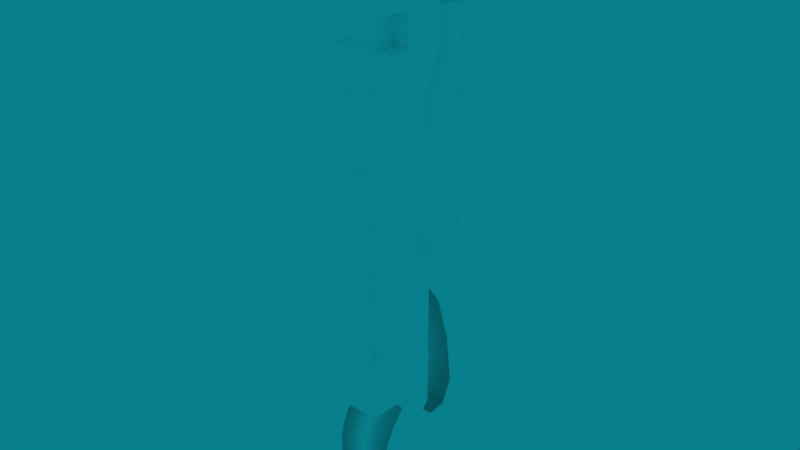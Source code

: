 # Source: shotgun.blend  (saved by Blender 2.67.0; exported with 4.5.12 LTS)
import bpy
from mathutils import Matrix  # noqa: F401  (used for matrix-valued properties, if any)

bpy.ops.wm.read_factory_settings(use_empty=True)
scene = bpy.context.scene
scene.name = 'Scene'

# ---- collections
col_collection_1 = bpy.data.collections.new('Collection 1'); scene.collection.children.link(col_collection_1)

# ---- materials (node trees are filled in below, after node groups)
mat_material = bpy.data.materials.new('Material')
mat_material.alpha_threshold = 0.0
mat_material.diffuse_color = (1.0, 1.0, 1.0, 1.0)
mat_material.roughness = 0.5
mat_material.specular_intensity = 0.0
mat_material.line_color = (0.0, 0.0, 0.0, 1.0)

# ---- material node trees

# ---- world
world_world = bpy.data.worlds.new('World'); scene.world = world_world
world_world.color = (0.02675, 0.4998, 0.5488)
world_world.use_sun_shadow = False
world_world.sun_shadow_jitter_overblur = 0.0
world_world.cycles.sampling_method = 'MANUAL'
world_world.cycles.sample_map_resolution = 256

# ---- meshes
me_003 = bpy.data.meshes.new('Куб.003')
me_003.from_pydata([(-0.1728, -0.2047, 1.034), (-0.1433, 0.1678, 0.8682), (-0.1433, -0.2557, 1.034), (-0.1433, -0.2047, 0.8682), (-0.1433, -0.2047, 1.201), (-0.1433, 0.5468, 0.8675), (-0.1433, 0.1678, 1.201), (-0.1728, 0.1678, 1.034), (-0.1728, 0.5468, 0.9979), (-0.1433, 0.5468, 1.128), (-0.1433, 0.7311, 1.056), (-0.1728, 0.7311, 0.9614), (-0.1433, 0.7311, 0.8668), (-0.1433, 0.8578, 0.8668), (-0.1433, 0.8578, 0.9614), (-0.1728, 0.8578, 0.9614), (-0.1433, 0.8578, 1.056), (0.1395, 0.8578, 0.8668), (0.1395, -0.2047, 0.8682), (0.1395, 0.5468, 0.8675), (0.1395, 0.8578, 0.9614), (0.1395, -0.2557, 1.034), (0.1684, -0.2047, 1.034), (0.1684, 0.1678, 1.034), (0.1684, 0.5468, 0.9979), (0.1684, 0.7311, 0.9614), (0.1684, 0.8578, 0.9614), (0.1395, 0.5468, 1.128), (0.1395, 0.8578, 1.056), (0.1395, 0.7311, 1.056), (0.1395, 0.1678, 0.8682), (0.1395, 0.7311, 0.8668), (0.1395, 0.1678, 1.201), (0.1395, -0.2047, 1.201), (-0.1654, -0.2047, 1.159), (-0.1728, -0.0861, 1.034), (-0.1654, -0.2047, 0.9097), (-0.1654, -0.243, 1.034), (-0.1433, -0.0861, 1.201), (-0.1433, -0.0861, 0.8682), (-0.1433, -0.243, 1.159), (-0.1433, -0.243, 0.9097), (-0.1728, 0.4233, 1.025), (-0.1433, 0.4233, 1.182), (-0.1433, 0.4233, 0.868), (-0.1654, 0.1678, 0.9097), (-0.1654, 0.1678, 1.159), (-0.1728, 0.6217, 0.9705), (-0.1433, 0.6217, 1.074), (-0.1433, 0.6217, 0.867), (-0.1654, 0.5468, 0.9001), (-0.1654, 0.5468, 1.096), (-0.1654, 0.7311, 1.032), (-0.1654, 0.7311, 0.8905), (-0.1728, 0.8261, 0.9614), (-0.1433, 0.8261, 1.056), (-0.1433, 0.8261, 0.8668), (-0.1654, 0.8578, 0.9614), (-0.1433, 0.8578, 1.032), (-0.1433, 0.8578, 0.8905), (-0.1654, 0.8578, 0.8905), (-0.1654, 0.8578, 1.032), (0.1395, 0.8578, 0.8905), (0.1395, 0.8578, 1.032), (0.1395, -0.243, 1.159), (0.1395, -0.243, 0.9097), (0.1684, -0.0861, 1.034), (0.1612, -0.2047, 1.159), (0.1612, -0.243, 1.034), (0.1612, -0.2047, 0.9097), (0.1684, 0.4233, 1.025), (0.1612, 0.1678, 0.9097), (0.1612, 0.1678, 1.159), (0.1684, 0.6217, 0.9705), (0.1612, 0.5468, 0.9001), (0.1612, 0.5468, 1.096), (0.1612, 0.7311, 1.032), (0.1612, 0.7311, 0.8905), (0.1684, 0.8261, 0.9614), (0.1612, 0.8578, 0.9614), (0.1612, 0.8578, 0.8905), (0.1612, 0.8578, 1.032), (0.1395, 0.6217, 0.867), (0.1395, 0.4233, 0.868), (0.1395, -0.0861, 0.8682), (0.1395, 0.8261, 0.8668), (0.1395, 0.4233, 1.182), (0.1395, 0.6217, 1.074), (0.1395, 0.8261, 1.056), (0.1395, -0.0861, 1.201), (-0.1597, -0.2331, 0.942), (-0.1654, -0.0861, 0.9097), (-0.1597, -0.2331, 1.127), (-0.1654, -0.0861, 1.159), (-0.1654, 0.4233, 0.9073), (-0.1654, 0.4233, 1.143), (-0.1654, 0.6217, 0.8929), (-0.1654, 0.6217, 1.048), (-0.1654, 0.8261, 0.8905), (-0.1654, 0.8261, 1.032), (-0.1597, 0.8578, 0.9089), (-0.1597, 0.8578, 1.014), (0.1612, -0.0861, 0.9097), (0.1556, -0.2331, 0.942), (0.1612, -0.0861, 1.159), (0.1556, -0.2331, 1.127), (0.1612, 0.4233, 0.9073), (0.1612, 0.4233, 1.143), (0.1612, 0.6217, 0.8929), (0.1612, 0.6217, 1.048), (0.1612, 0.8261, 0.8905), (0.1612, 0.8261, 1.032), (0.1556, 0.8578, 0.9089), (0.1556, 0.8578, 1.014)], [], [(0, 37, 92, 34), (0, 34, 93, 35), (0, 35, 91, 36), (0, 36, 90, 37), (1, 39, 91, 45), (1, 45, 94, 44), (2, 40, 92, 37), (2, 37, 90, 41), (3, 41, 90, 36), (3, 36, 91, 39), (4, 38, 93, 34), (4, 34, 92, 40), (5, 44, 94, 50), (5, 50, 96, 49), (6, 46, 93, 38), (6, 43, 95, 46), (7, 45, 91, 35), (7, 35, 93, 46), (7, 46, 95, 42), (7, 42, 94, 45), (8, 50, 94, 42), (8, 42, 95, 51), (8, 51, 97, 47), (8, 47, 96, 50), (9, 51, 95, 43), (9, 48, 97, 51), (10, 52, 97, 48), (10, 55, 99, 52), (11, 53, 96, 47), (11, 47, 97, 52), (11, 52, 99, 54), (11, 54, 98, 53), (12, 49, 96, 53), (12, 53, 98, 56), (13, 56, 98, 60), (13, 60, 100, 59), (14, 57, 101, 58), (14, 59, 100, 57), (15, 60, 98, 54), (15, 54, 99, 61), (15, 61, 101, 57), (15, 57, 100, 60), (16, 61, 99, 55), (16, 58, 101, 61), (17, 62, 112, 80), (17, 80, 110, 85), (18, 84, 102, 69), (18, 69, 103, 65), (19, 82, 108, 74), (19, 74, 106, 83), (20, 63, 113, 79), (20, 79, 112, 62), (21, 65, 103, 68), (21, 68, 105, 64), (22, 66, 104, 67), (22, 67, 105, 68), (22, 68, 103, 69), (22, 69, 102, 66), (23, 72, 104, 66), (23, 66, 102, 71), (23, 71, 106, 70), (23, 70, 107, 72), (24, 75, 107, 70), (24, 70, 106, 74), (24, 74, 108, 73), (24, 73, 109, 75), (25, 76, 109, 73), (25, 73, 108, 77), (25, 77, 110, 78), (25, 78, 111, 76), (26, 81, 111, 78), (26, 78, 110, 80), (26, 80, 112, 79), (26, 79, 113, 81), (27, 86, 107, 75), (27, 75, 109, 87), (28, 88, 111, 81), (28, 81, 113, 63), (29, 87, 109, 76), (29, 76, 111, 88), (30, 83, 106, 71), (30, 71, 102, 84), (31, 85, 110, 77), (31, 77, 108, 82), (32, 89, 104, 72), (32, 72, 107, 86), (33, 64, 105, 67), (33, 67, 104, 89), (21, 2, 41, 65), (2, 21, 64, 40), (3, 18, 65, 41), (18, 3, 39, 84), (1, 30, 84, 39), (30, 1, 44, 83), (5, 19, 83, 44), (19, 5, 49, 82), (12, 31, 82, 49), (31, 12, 56, 85), (13, 17, 85, 56), (17, 13, 59, 62), (14, 20, 62, 59), (20, 14, 58, 63)])
me_003.polygons.foreach_set('use_smooth', [True] * 102)
_uv = me_003.uv_layers.new(name='UVMap')
_uv.uv.foreach_set('vector', [0.32, 0.9147, 0.3189, 0.9261, 0.295, 0.9249, 0.2878, 0.9171, 0.32, 0.9147, 0.2878, 0.9171, 0.2872, 0.8812, 0.3193, 0.8788, 0.32, 0.9147, 0.3193, 0.8788, 0.3489, 0.8761, 0.3495, 0.9119, 0.32, 0.9147, 0.3495, 0.9119, 0.3407, 0.9211, 0.3189, 0.9261, 0.2642, 0.7036, 0.264, 0.6265, 0.2707, 0.6265, 0.271, 0.7035, 0.2642, 0.7036, 0.271, 0.7035, 0.2712, 0.7811, 0.2645, 0.7811, 0.3876, 0.5972, 0.3498, 0.5971, 0.3596, 0.5921, 0.3877, 0.5905, 0.3876, 0.5972, 0.3877, 0.5905, 0.4157, 0.5923, 0.4255, 0.5973, 0.4381, 0.5974, 0.4255, 0.5973, 0.4157, 0.5923, 0.4255, 0.5906, 0.2639, 0.5905, 0.2706, 0.5905, 0.2707, 0.6265, 0.264, 0.6265, 0.2736, 0.9175, 0.273, 0.8816, 0.2872, 0.8812, 0.2878, 0.9171, 0.2736, 0.9175, 0.2878, 0.9171, 0.295, 0.9249, 0.2841, 0.9282, 0.2646, 0.8186, 0.2645, 0.7811, 0.2712, 0.7811, 0.2713, 0.8186, 0.2646, 0.8186, 0.2713, 0.8186, 0.2714, 0.8413, 0.2647, 0.8414, 0.2716, 0.8049, 0.2858, 0.8045, 0.2872, 0.8812, 0.273, 0.8816, 0.2716, 0.8049, 0.2747, 0.7273, 0.2883, 0.727, 0.2858, 0.8045, 0.318, 0.8021, 0.3475, 0.7994, 0.3489, 0.8761, 0.3193, 0.8788, 0.318, 0.8021, 0.3193, 0.8788, 0.2872, 0.8812, 0.2858, 0.8045, 0.318, 0.8021, 0.2858, 0.8045, 0.2883, 0.727, 0.3188, 0.7247, 0.318, 0.8021, 0.3188, 0.7247, 0.3467, 0.7221, 0.3475, 0.7994, 0.3249, 0.6868, 0.3478, 0.6846, 0.3467, 0.7221, 0.3188, 0.7247, 0.3249, 0.6868, 0.3188, 0.7247, 0.2883, 0.727, 0.2994, 0.6887, 0.3249, 0.6868, 0.2994, 0.6887, 0.3108, 0.6651, 0.3313, 0.6636, 0.3249, 0.6868, 0.3313, 0.6636, 0.3492, 0.6619, 0.3478, 0.6846, 0.2875, 0.6889, 0.2994, 0.6887, 0.2883, 0.727, 0.2747, 0.7273, 0.2875, 0.6889, 0.3005, 0.6652, 0.3108, 0.6651, 0.2994, 0.6887, 0.3043, 0.6317, 0.3141, 0.6317, 0.3108, 0.6651, 0.3005, 0.6652, 0.3043, 0.6317, 0.3038, 0.603, 0.3136, 0.603, 0.3141, 0.6317, 0.333, 0.6304, 0.3492, 0.6288, 0.3492, 0.6619, 0.3313, 0.6636, 0.333, 0.6304, 0.3313, 0.6636, 0.3108, 0.6651, 0.3141, 0.6317, 0.333, 0.6304, 0.3141, 0.6317, 0.3136, 0.603, 0.3324, 0.6016, 0.333, 0.6304, 0.3324, 0.6016, 0.3487, 0.6, 0.3492, 0.6288, 0.2648, 0.8746, 0.2647, 0.8414, 0.2714, 0.8413, 0.2715, 0.8745, 0.2648, 0.8746, 0.2715, 0.8745, 0.2716, 0.9034, 0.2649, 0.9034, 0.2649, 0.913, 0.2649, 0.9034, 0.2716, 0.9034, 0.2716, 0.913, 0.407, 0.7843, 0.3998, 0.791, 0.3942, 0.7892, 0.3998, 0.7843, 0.3783, 0.7842, 0.3782, 0.7909, 0.3623, 0.7891, 0.3567, 0.7841, 0.3783, 0.7842, 0.3998, 0.7843, 0.3942, 0.7892, 0.3782, 0.7909, 0.3323, 0.5921, 0.3485, 0.5905, 0.3487, 0.6, 0.3324, 0.6016, 0.3323, 0.5921, 0.3324, 0.6016, 0.3136, 0.603, 0.3134, 0.5934, 0.3782, 0.7932, 0.3567, 0.7909, 0.3623, 0.7891, 0.3782, 0.7909, 0.3782, 0.7932, 0.3782, 0.7909, 0.3942, 0.7892, 0.3998, 0.791, 0.3037, 0.5934, 0.3134, 0.5934, 0.3136, 0.603, 0.3038, 0.603, 0.3495, 0.7841, 0.3567, 0.7841, 0.3623, 0.7891, 0.3567, 0.7909, 0.4072, 0.6985, 0.4001, 0.6984, 0.3945, 0.6936, 0.4001, 0.6919, 0.1791, 0.9133, 0.1725, 0.9133, 0.1725, 0.9037, 0.179, 0.9037, 0.07402, 0.9129, 0.0741, 0.8769, 0.08479, 0.877, 0.08471, 0.913, 0.07402, 0.9129, 0.08471, 0.913, 0.09462, 0.9216, 0.08624, 0.9246, 0.07431, 0.6848, 0.07421, 0.6621, 0.08029, 0.6621, 0.08237, 0.6849, 0.07431, 0.6848, 0.08237, 0.6849, 0.08441, 0.7224, 0.07438, 0.7223, 0.3785, 0.6984, 0.357, 0.6983, 0.3626, 0.6935, 0.3785, 0.6918, 0.3785, 0.6984, 0.3785, 0.6918, 0.3945, 0.6936, 0.4001, 0.6984, 0.3874, 0.683, 0.4252, 0.6832, 0.4154, 0.688, 0.3874, 0.6896, 0.3874, 0.683, 0.3874, 0.6896, 0.3593, 0.6878, 0.3495, 0.6829, 0.1209, 0.9131, 0.121, 0.8771, 0.1583, 0.8772, 0.1582, 0.9132, 0.1209, 0.9131, 0.1582, 0.9132, 0.1491, 0.9218, 0.1214, 0.9247, 0.1209, 0.9131, 0.1214, 0.9247, 0.09462, 0.9216, 0.08471, 0.913, 0.1209, 0.9131, 0.08471, 0.913, 0.08479, 0.877, 0.121, 0.8771, 0.1212, 0.8, 0.1585, 0.8001, 0.1583, 0.8772, 0.121, 0.8771, 0.1212, 0.8, 0.121, 0.8771, 0.08479, 0.877, 0.08495, 0.7999, 0.1212, 0.8, 0.08495, 0.7999, 0.08441, 0.7224, 0.1187, 0.7225, 0.1212, 0.8, 0.1187, 0.7225, 0.154, 0.7226, 0.1585, 0.8001, 0.1107, 0.685, 0.14, 0.685, 0.154, 0.7226, 0.1187, 0.7225, 0.1107, 0.685, 0.1187, 0.7225, 0.08441, 0.7224, 0.08237, 0.6849, 0.1107, 0.685, 0.08237, 0.6849, 0.08029, 0.6621, 0.1027, 0.6622, 0.1107, 0.685, 0.1027, 0.6622, 0.1261, 0.6623, 0.14, 0.685, 0.1, 0.629, 0.1215, 0.629, 0.1261, 0.6623, 0.1027, 0.6622, 0.1, 0.629, 0.1027, 0.6622, 0.08029, 0.6621, 0.07965, 0.6289, 0.1, 0.629, 0.07965, 0.6289, 0.07971, 0.6001, 0.1001, 0.6002, 0.1, 0.629, 0.1001, 0.6002, 0.1216, 0.6002, 0.1215, 0.629, 0.1001, 0.5905, 0.1216, 0.5906, 0.1216, 0.6002, 0.1001, 0.6002, 0.1001, 0.5905, 0.1001, 0.6002, 0.07971, 0.6001, 0.07973, 0.5905, 0.3785, 0.6896, 0.4001, 0.6919, 0.3945, 0.6936, 0.3785, 0.6918, 0.3785, 0.6896, 0.3785, 0.6918, 0.3626, 0.6935, 0.357, 0.6917, 0.1512, 0.685, 0.1671, 0.7226, 0.154, 0.7226, 0.14, 0.685, 0.1512, 0.685, 0.14, 0.685, 0.1261, 0.6623, 0.1353, 0.6623, 0.1301, 0.5906, 0.1301, 0.6002, 0.1216, 0.6002, 0.1216, 0.5906, 0.3498, 0.6983, 0.357, 0.6917, 0.3626, 0.6935, 0.357, 0.6983, 0.13, 0.6291, 0.1353, 0.6623, 0.1261, 0.6623, 0.1215, 0.629, 0.13, 0.6291, 0.1215, 0.629, 0.1216, 0.6002, 0.1301, 0.6002, 0.07427, 0.7999, 0.07438, 0.7223, 0.08441, 0.7224, 0.08495, 0.7999, 0.07427, 0.7999, 0.08495, 0.7999, 0.08479, 0.877, 0.0741, 0.8769, 0.1789, 0.8748, 0.179, 0.9037, 0.1725, 0.9037, 0.1724, 0.8748, 0.1789, 0.8748, 0.1724, 0.8748, 0.1723, 0.8416, 0.1788, 0.8416, 0.1723, 0.8002, 0.1721, 0.8772, 0.1583, 0.8772, 0.1585, 0.8001, 0.1723, 0.8002, 0.1585, 0.8001, 0.154, 0.7226, 0.1671, 0.7226, 0.172, 0.9132, 0.1597, 0.9248, 0.1491, 0.9218, 0.1582, 0.9132, 0.172, 0.9132, 0.1582, 0.9132, 0.1583, 0.8772, 0.1721, 0.8772, 0.3874, 0.683, 0.3876, 0.5972, 0.4255, 0.5973, 0.4252, 0.6832, 0.3876, 0.5972, 0.3874, 0.683, 0.3495, 0.6829, 0.3498, 0.5971, 0.4381, 0.5974, 0.4378, 0.6832, 0.4252, 0.6832, 0.4255, 0.5973, 0.1781, 0.5908, 0.2639, 0.5905, 0.264, 0.6265, 0.1782, 0.6268, 0.2642, 0.7036, 0.1784, 0.7038, 0.1782, 0.6268, 0.264, 0.6265, 0.1784, 0.7038, 0.2642, 0.7036, 0.2645, 0.7811, 0.1786, 0.7814, 0.2646, 0.8186, 0.1788, 0.8189, 0.1786, 0.7814, 0.2645, 0.7811, 0.1788, 0.8189, 0.2646, 0.8186, 0.2647, 0.8414, 0.1788, 0.8416, 0.2648, 0.8746, 0.1789, 0.8748, 0.1788, 0.8416, 0.2647, 0.8414, 0.1789, 0.8748, 0.2648, 0.8746, 0.2649, 0.9034, 0.179, 0.9037, 0.2649, 0.913, 0.1791, 0.9133, 0.179, 0.9037, 0.2649, 0.9034, 0.4072, 0.6985, 0.407, 0.7843, 0.3998, 0.7843, 0.4001, 0.6984, 0.3783, 0.7842, 0.3785, 0.6984, 0.4001, 0.6984, 0.3998, 0.7843, 0.3785, 0.6984, 0.3783, 0.7842, 0.3567, 0.7841, 0.357, 0.6983])
me_003.materials.append(mat_material)
me_003.use_remesh_preserve_volume = False
me_003.use_remesh_preserve_attributes = False
me_003.use_mirror_vertex_groups = False
me_003.update()
me_002 = bpy.data.meshes.new('Куб.002')
me_002.from_pydata([(0.6853, -0.6873, 0.392), (0.6853, -0.828, 0.5396), (0.6853, -1.183, -0.5531), (0.6853, -0.7649, 0.4136), (0.6853, -1.111, 0.8935), (0.6853, -1.536, 0.3103), (0.6853, -1.411, -0.4121), (0.6853, -1.411, 0.8909), (0.6853, -1.667, -0.2063), (0.6853, -1.667, 0.8909), (0.6853, -2.035, 0.6338), (0.6853, -0.5448, -0.336), (0.6853, -0.9382, -0.5888), (0.6853, -0.9173, -0.117), (0.6853, -0.03419, -0.3684), (0.6853, -0.08075, -0.1759), (0.6853, 1.214, 0.04748), (0.6853, 0.9655, -0.1005), (0.6853, 0.8613, 0.02862), (0.6853, 0.9823, 0.2832), (0.6853, 1.221, 0.2012), (0.6853, 0.7073, 0.1472), (0.6853, -1.925, 0.8909), (0.6853, -1.903, 0.1442), (0.6853, -0.7455, 0.744), (0.6853, -0.5806, 0.4189), (0.6853, -0.5333, 0.5401), (0.6853, -0.9356, 0.1014), (0.6853, -1.072, -0.5887), (0.6853, -0.9341, 0.8575), (0.6853, -1.289, -0.4912), (0.6853, -0.5952, 0.6169), (0.6853, -1.271, 0.8916), (0.6853, -1.54, -0.3168), (0.6853, -1.54, 0.8909), (0.6853, -1.789, -0.05962), (0.6853, -1.794, 0.8909), (0.6853, -1.991, 0.3829), (0.6853, -2.018, 0.8266), (0.6853, -0.6641, -0.2476), (0.6853, -0.6394, -0.5248), (0.6853, 0.4917, -0.007132), (0.6853, 0.595, -0.2001), (0.6853, 1.219, 0.1274), (0.6853, 1.148, -0.03096), (0.6853, 0.7947, 0.2547), (0.6853, 1.161, 0.2572), (0.6853, -0.7237, 0.3235), (-0.6919, -1.536, 0.3103), (-0.6919, -0.6873, 0.392), (-0.6919, -0.5448, -0.336), (-0.6919, -0.828, 0.5396), (-0.6919, -1.183, -0.5531), (-0.6919, -0.7649, 0.4136), (-0.6919, -1.111, 0.8935), (-0.6919, -1.411, -0.4121), (-0.6919, -1.411, 0.8909), (-0.6919, -1.667, -0.2063), (-0.6919, -1.667, 0.8909), (-0.6919, -2.035, 0.6338), (-0.6919, -0.9382, -0.5888), (-0.6919, -0.9173, -0.117), (-0.6919, 0.8613, 0.02862), (-0.6919, -0.03419, -0.3684), (-0.6919, -0.08075, -0.1759), (-0.6919, 1.214, 0.04748), (-0.6919, 0.9655, -0.1005), (-0.6919, 0.9823, 0.2832), (-0.6919, 1.221, 0.2012), (-0.6919, 0.7073, 0.1472), (-0.6919, -1.925, 0.8909), (-0.6919, -1.903, 0.1442), (-0.6919, -0.7455, 0.744), (-0.6919, -0.5806, 0.4189), (-0.6919, -0.5333, 0.5401), (-0.6919, -0.9356, 0.1014), (-0.6919, -1.072, -0.5887), (-0.6919, -0.9341, 0.8575), (-0.6919, -1.289, -0.4912), (-0.6919, -0.5952, 0.6169), (-0.6919, -1.271, 0.8916), (-0.6919, -1.54, -0.3168), (-0.6919, -1.54, 0.8909), (-0.6919, -1.789, -0.05962), (-0.6919, -1.794, 0.8909), (-0.6919, -1.991, 0.3829), (-0.6919, -2.018, 0.8266), (-0.6919, -0.6641, -0.2476), (-0.6919, -0.6394, -0.5248), (-0.6919, 0.4917, -0.007132), (-0.6919, 0.595, -0.2001), (-0.6919, 1.219, 0.1274), (-0.6919, 1.148, -0.03096), (-0.6919, 0.7947, 0.2547), (-0.6919, 1.161, 0.2572), (-0.6919, -0.7237, 0.3235)], [], [(0, 26, 31, 3), (0, 47, 25), (47, 0, 3, 27), (5, 36, 22), (5, 23, 35), (5, 35, 8), (5, 9, 36), (48, 56, 80), (48, 78, 55), (48, 52, 78), (48, 80, 54), (5, 2, 28, 27), (5, 27, 29, 4), (5, 10, 37, 23), (5, 22, 38, 10), (11, 18, 41, 15), (11, 14, 42, 18), (1, 3, 31, 24), (1, 27, 3), (1, 24, 29, 27), (0, 25, 26), (5, 34, 9), (27, 28, 13), (49, 53, 79, 74), (49, 73, 95), (95, 75, 53, 49), (5, 8, 33), (5, 33, 6), (5, 7, 34), (5, 32, 7), (50, 62, 90, 63), (50, 64, 89, 62), (50, 60, 76, 61), (50, 63, 88), (50, 87, 64), (50, 61, 87), (50, 88, 60), (11, 13, 28, 12), (11, 40, 14), (11, 15, 39), (51, 72, 79, 53), (51, 53, 75), (51, 75, 77, 72), (48, 54, 77, 75), (48, 75, 76, 52), (49, 74, 73), (5, 6, 30), (75, 61, 76), (17, 66, 92, 44), (43, 91, 68, 20), (21, 69, 89, 41), (37, 85, 71, 23), (31, 79, 72, 24), (30, 78, 52, 2), (29, 77, 54, 4), (6, 55, 78, 30), (32, 80, 56, 7), (8, 57, 81, 33), (34, 82, 58, 9), (28, 76, 60, 12), (40, 88, 63, 14), (44, 92, 65, 16), (42, 90, 66, 17), (19, 67, 93, 45), (20, 68, 94, 46), (22, 70, 86, 38), (23, 71, 83, 35), (47, 95, 73, 25), (26, 74, 79, 31), (25, 73, 74, 26), (33, 81, 55, 6), (35, 83, 57, 8), (38, 86, 59, 10), (39, 87, 61, 13), (41, 89, 64, 15), (16, 65, 91, 43), (46, 94, 67, 19), (45, 93, 69, 21), (36, 84, 70, 22), (24, 72, 77, 29), (27, 75, 95, 47), (2, 52, 76, 28), (4, 54, 80, 32), (7, 56, 82, 34), (9, 58, 84, 36), (10, 59, 85, 37), (12, 60, 88, 40), (13, 61, 75, 27), (14, 63, 90, 42), (15, 64, 87, 39), (11, 39, 13), (11, 12, 40), (5, 30, 2), (5, 4, 32), (18, 21, 41), (18, 43, 20), (18, 20, 46, 19), (18, 19, 45, 21), (18, 42, 17), (18, 17, 44, 16), (18, 16, 43), (62, 89, 69), (62, 68, 91), (62, 67, 94, 68), (62, 69, 93, 67), (62, 66, 90), (62, 65, 92, 66), (62, 91, 65), (48, 82, 56), (48, 55, 81), (48, 81, 57), (48, 58, 82), (48, 84, 58), (48, 57, 83), (48, 83, 71), (48, 70, 84), (48, 59, 86, 70), (48, 71, 85, 59)])
me_002.polygons.foreach_set('use_smooth', [0, 0, 0, 0, 0, 0, 0, 0, 0, 0, 0, 0, 0, 0, 0, 0, 0, 0, 0, 0, 0, 0, 1, 0, 0, 0, 0, 0, 0, 0, 0, 0, 0, 0, 0, 0, 0, 0, 0, 0, 0, 0, 0, 0, 0, 0, 0, 1, 1, 1, 1, 1, 1, 1, 1, 1, 1, 1, 1, 1, 1, 1, 1, 1, 1, 1, 1, 1, 1, 1, 1, 1, 1, 1, 1, 1, 1, 1, 1, 1, 1, 1, 1, 1, 1, 1, 1, 1, 1, 1, 0, 0, 0, 0, 0, 0, 0, 0, 0, 0, 0, 0, 0, 0, 0, 0, 0, 0, 0, 0, 0, 0, 0, 0, 0, 0, 0, 0])
_uv = me_002.uv_layers.new(name='UVMap')
_uv.uv.foreach_set('vector', [0.1453, 0.7129, 0.1603, 0.7042, 0.1649, 0.7108, 0.1452, 0.7195, 0.1453, 0.7129, 0.1391, 0.7143, 0.1498, 0.7052, 0.1391, 0.7143, 0.1453, 0.7129, 0.1452, 0.7195, 0.117, 0.7259, 0.1199, 0.7775, 0.1595, 0.8107, 0.1566, 0.8209, 0.1199, 0.7775, 0.09864, 0.8025, 0.08525, 0.789, 0.1199, 0.7775, 0.08525, 0.789, 0.07651, 0.7761, 0.1199, 0.7775, 0.1623, 0.8008, 0.1595, 0.8107, 0.2325, 0.7775, 0.1843, 0.7808, 0.1811, 0.7698, 0.2325, 0.7775, 0.2897, 0.7402, 0.2862, 0.7516, 0.2325, 0.7775, 0.2921, 0.7305, 0.2897, 0.7402, 0.2325, 0.7775, 0.1811, 0.7698, 0.1773, 0.7573, 0.1199, 0.7775, 0.06023, 0.7305, 0.05993, 0.7211, 0.117, 0.7259, 0.1199, 0.7775, 0.117, 0.7259, 0.1762, 0.7427, 0.175, 0.7573, 0.1199, 0.7775, 0.134, 0.8238, 0.1153, 0.8147, 0.09864, 0.8025, 0.1199, 0.7775, 0.1566, 0.8209, 0.1494, 0.8268, 0.134, 0.8238, 0.09152, 0.6855, 0.1516, 0.5836, 0.1405, 0.6118, 0.1145, 0.6528, 0.09152, 0.6855, 0.1004, 0.6448, 0.1277, 0.5993, 0.1516, 0.5836, 0.1537, 0.7273, 0.1452, 0.7195, 0.1649, 0.7108, 0.1715, 0.7254, 0.1537, 0.7273, 0.117, 0.7259, 0.1452, 0.7195, 0.1537, 0.7273, 0.1715, 0.7254, 0.1762, 0.7427, 0.117, 0.7259, 0.1453, 0.7129, 0.1498, 0.7052, 0.1603, 0.7042, 0.1199, 0.7775, 0.1652, 0.7908, 0.1623, 0.8008, 0.117, 0.7259, 0.05993, 0.7211, 0.1003, 0.7195, 0.2071, 0.7129, 0.2071, 0.7195, 0.1874, 0.7108, 0.192, 0.7042, 0.2071, 0.7129, 0.2026, 0.7052, 0.2133, 0.7143, 0.2133, 0.7143, 0.2354, 0.7259, 0.2071, 0.7195, 0.2071, 0.7129, 0.1199, 0.7775, 0.07651, 0.7761, 0.0707, 0.7638, 0.1199, 0.7775, 0.0707, 0.7638, 0.06613, 0.7516, 0.1199, 0.7775, 0.1681, 0.7808, 0.1652, 0.7908, 0.1199, 0.7775, 0.1713, 0.7698, 0.1681, 0.7808, 0.2608, 0.6855, 0.2008, 0.5836, 0.2246, 0.5993, 0.2519, 0.6448, 0.2608, 0.6855, 0.2379, 0.6528, 0.2119, 0.6118, 0.2008, 0.5836, 0.2608, 0.6855, 0.2894, 0.7106, 0.2924, 0.7211, 0.2521, 0.7195, 0.2608, 0.6855, 0.2519, 0.6448, 0.2777, 0.6886, 0.2608, 0.6855, 0.2566, 0.6968, 0.2379, 0.6528, 0.2608, 0.6855, 0.2521, 0.7195, 0.2566, 0.6968, 0.2608, 0.6855, 0.2777, 0.6886, 0.2894, 0.7106, 0.09152, 0.6855, 0.1003, 0.7195, 0.05993, 0.7211, 0.06293, 0.7106, 0.09152, 0.6855, 0.07463, 0.6886, 0.1004, 0.6448, 0.09152, 0.6855, 0.1145, 0.6528, 0.09577, 0.6968, 0.1987, 0.7273, 0.1808, 0.7254, 0.1874, 0.7108, 0.2071, 0.7195, 0.1987, 0.7273, 0.2071, 0.7195, 0.2354, 0.7259, 0.1987, 0.7273, 0.2354, 0.7259, 0.1762, 0.7427, 0.1808, 0.7254, 0.2325, 0.7775, 0.1773, 0.7573, 0.1762, 0.7427, 0.2354, 0.7259, 0.2325, 0.7775, 0.2354, 0.7259, 0.2924, 0.7211, 0.2921, 0.7305, 0.2071, 0.7129, 0.192, 0.7042, 0.2026, 0.7052, 0.1199, 0.7775, 0.06613, 0.7516, 0.06268, 0.7402, 0.2354, 0.7259, 0.2521, 0.7195, 0.2924, 0.7211, 0.2925, 0.7348, 0.4046, 0.7351, 0.4045, 0.751, 0.2925, 0.7506, 0.4453, 0.5565, 0.4456, 0.6686, 0.4397, 0.6686, 0.4393, 0.5565, 0.2926, 0.8002, 0.4046, 0.7998, 0.4047, 0.8186, 0.2926, 0.819, 0.06004, 0.8621, 0.1721, 0.8617, 0.1722, 0.8824, 0.0601, 0.8828, 0.18, 0.8272, 0.2921, 0.8268, 0.2921, 0.8379, 0.18, 0.8382, 0.0603, 0.9478, 0.1724, 0.9475, 0.1724, 0.9551, 0.06032, 0.9554, 0.1801, 0.8524, 0.2922, 0.8521, 0.2922, 0.8661, 0.1801, 0.8664, 0.06027, 0.9385, 0.1724, 0.9382, 0.1724, 0.9475, 0.0603, 0.9478, 0.1802, 0.8794, 0.2922, 0.8791, 0.2923, 0.8904, 0.1802, 0.8908, 0.0602, 0.916, 0.1723, 0.9156, 0.1723, 0.9275, 0.06024, 0.9278, 0.1802, 0.9012, 0.2923, 0.9008, 0.2923, 0.9111, 0.1803, 0.9114, 0.293, 0.5644, 0.4051, 0.5647, 0.4051, 0.5752, 0.293, 0.5749, 0.2929, 0.5997, 0.405, 0.6, 0.4048, 0.6509, 0.2928, 0.6506, 0.2925, 0.7506, 0.4045, 0.751, 0.4045, 0.7578, 0.2924, 0.7575, 0.2926, 0.7036, 0.4047, 0.7039, 0.4046, 0.7351, 0.2925, 0.7348, 0.2925, 0.7767, 0.4046, 0.7764, 0.4046, 0.7918, 0.2925, 0.7922, 0.2924, 0.7582, 0.4045, 0.7578, 0.4045, 0.7622, 0.2924, 0.7625, 0.1803, 0.9323, 0.2924, 0.9319, 0.2924, 0.9401, 0.1803, 0.9404, 0.0601, 0.8828, 0.1722, 0.8824, 0.1722, 0.9011, 0.06016, 0.9015, 0.4184, 0.7579, 0.4187, 0.87, 0.4054, 0.87, 0.4051, 0.7579, 0.4291, 0.5565, 0.4288, 0.6686, 0.423, 0.6686, 0.4234, 0.5565, 0.4393, 0.5565, 0.439, 0.6686, 0.4288, 0.6686, 0.4291, 0.5565, 0.06024, 0.9278, 0.1723, 0.9275, 0.1724, 0.9382, 0.06027, 0.9385, 0.06016, 0.9015, 0.1722, 0.9011, 0.1723, 0.9156, 0.0602, 0.916, 0.05993, 0.8272, 0.172, 0.8268, 0.1721, 0.8412, 0.05997, 0.8416, 0.2929, 0.9146, 0.405, 0.9143, 0.4051, 0.9336, 0.293, 0.934, 0.2926, 0.819, 0.4047, 0.8186, 0.4048, 0.8665, 0.2928, 0.8668, 0.4518, 0.5565, 0.4522, 0.6686, 0.4456, 0.6686, 0.4453, 0.5565, 0.2924, 0.7625, 0.4045, 0.7622, 0.4046, 0.7764, 0.2925, 0.7767, 0.2925, 0.7922, 0.4046, 0.7918, 0.4046, 0.7998, 0.2926, 0.8002, 0.1803, 0.9217, 0.2924, 0.9214, 0.2924, 0.9319, 0.1803, 0.9323, 0.18, 0.8382, 0.2921, 0.8379, 0.2922, 0.8521, 0.1801, 0.8524, 0.4398, 0.7578, 0.4402, 0.8699, 0.4187, 0.87, 0.4184, 0.7579, 0.293, 0.5565, 0.4051, 0.5568, 0.4051, 0.5647, 0.293, 0.5644, 0.1801, 0.8664, 0.2922, 0.8661, 0.2922, 0.8791, 0.1802, 0.8794, 0.1802, 0.8908, 0.2923, 0.8904, 0.2923, 0.9008, 0.1802, 0.9012, 0.1803, 0.9114, 0.2923, 0.9111, 0.2924, 0.9214, 0.1803, 0.9217, 0.05997, 0.8416, 0.1721, 0.8412, 0.1721, 0.8617, 0.06004, 0.8621, 0.293, 0.5749, 0.4051, 0.5752, 0.405, 0.6, 0.2929, 0.5997, 0.423, 0.5565, 0.4227, 0.6686, 0.4051, 0.6686, 0.4055, 0.5565, 0.2928, 0.6506, 0.4048, 0.6509, 0.4047, 0.7039, 0.2926, 0.7036, 0.2928, 0.8668, 0.4048, 0.8665, 0.405, 0.9143, 0.2929, 0.9146, 0.09152, 0.6855, 0.09577, 0.6968, 0.1003, 0.7195, 0.09152, 0.6855, 0.06293, 0.7106, 0.07463, 0.6886, 0.1199, 0.7775, 0.06268, 0.7402, 0.06023, 0.7305, 0.1199, 0.7775, 0.175, 0.7573, 0.1713, 0.7698, 0.1516, 0.5836, 0.1574, 0.5983, 0.1405, 0.6118, 0.1516, 0.5836, 0.1673, 0.5579, 0.1731, 0.5594, 0.1516, 0.5836, 0.1731, 0.5594, 0.1762, 0.5653, 0.1742, 0.5799, 0.1516, 0.5836, 0.1742, 0.5799, 0.1678, 0.5939, 0.1574, 0.5983, 0.1516, 0.5836, 0.1277, 0.5993, 0.1438, 0.5726, 0.1516, 0.5836, 0.1438, 0.5726, 0.1534, 0.5599, 0.161, 0.5565, 0.1516, 0.5836, 0.161, 0.5565, 0.1673, 0.5579, 0.2008, 0.5836, 0.2119, 0.6118, 0.195, 0.5983, 0.2008, 0.5836, 0.1792, 0.5594, 0.185, 0.5579, 0.2008, 0.5836, 0.1781, 0.5799, 0.1762, 0.5653, 0.1792, 0.5594, 0.2008, 0.5836, 0.195, 0.5983, 0.1846, 0.5939, 0.1781, 0.5799, 0.2008, 0.5836, 0.2085, 0.5726, 0.2246, 0.5993, 0.2008, 0.5836, 0.1914, 0.5565, 0.199, 0.5599, 0.2085, 0.5726, 0.2008, 0.5836, 0.185, 0.5579, 0.1914, 0.5565, 0.2325, 0.7775, 0.1872, 0.7908, 0.1843, 0.7808, 0.2325, 0.7775, 0.2862, 0.7516, 0.2817, 0.7638, 0.2325, 0.7775, 0.2817, 0.7638, 0.2759, 0.7761, 0.2325, 0.7775, 0.19, 0.8008, 0.1872, 0.7908, 0.2325, 0.7775, 0.1929, 0.8107, 0.19, 0.8008, 0.2325, 0.7775, 0.2759, 0.7761, 0.2671, 0.789, 0.2325, 0.7775, 0.2671, 0.789, 0.2537, 0.8025, 0.2325, 0.7775, 0.1958, 0.8209, 0.1929, 0.8107, 0.2325, 0.7775, 0.2184, 0.8238, 0.2029, 0.8268, 0.1958, 0.8209, 0.2325, 0.7775, 0.2537, 0.8025, 0.237, 0.8147, 0.2184, 0.8238])
me_002.materials.append(mat_material)
me_002.use_remesh_preserve_volume = False
me_002.use_remesh_preserve_attributes = False
me_002.use_mirror_vertex_groups = False
me_002.update()
me_001 = bpy.data.meshes.new('Куб.001')
me_001.from_pydata([(-0.2457, 0.6778, 1.321), (-0.2457, 2.678, 1.321), (-0.004306, 0.6778, 1.321), (-0.2457, 0.6778, 1.77), (-0.2457, 2.678, 1.77), (-0.004306, 0.6778, 1.77), (-0.2457, -0.1526, 0.7787), (-0.2457, 1.439, 0.7787), (-0.004306, 1.439, 0.7787), (-0.004306, -0.1526, 0.7787), (-0.2457, 0.164, 0.3624), (-0.2457, 3.231, 1.321), (-0.2457, 3.231, 1.77), (-0.1193, 3.231, 1.77), (-0.2457, 3.694, 1.321), (-0.2457, 3.694, 1.612), (-0.2457, 3.365, 1.763), (-0.1193, 3.365, 1.763), (-0.2457, 3.694, 1.763), (-0.1193, 3.694, 1.763), (-0.2457, 4.6, 1.321), (-0.2457, 4.6, 1.612), (-0.2457, 5.19, 1.321), (-0.004306, 5.19, 1.321), (-0.2457, 5.19, 1.654), (-0.1193, 5.19, 1.654), (-0.2457, 4.6, 1.818), (-0.1193, 4.6, 1.818), (-0.2457, 5.087, 1.818), (-0.1193, 5.087, 1.818), (-0.2457, 5.367, 1.096), (-0.2457, 5.367, 1.508), (-0.004306, 5.367, 1.508), (-0.2457, 5.914, 0.8467), (-0.004306, 5.914, 0.8467), (-0.2457, 5.914, 1.508), (-0.2457, 6.404, 0.8771), (-0.2457, 6.404, 1.502), (-0.004306, 6.404, 1.502), (-0.2457, 5.914, 1.678), (-0.004306, 5.914, 1.678), (-0.2457, 6.401, 1.678), (-0.2457, 7.009, 0.8771), (-0.004306, 7.009, 0.8771), (-0.2457, 7.009, 1.502), (-0.004306, 7.009, 1.502), (-0.2457, 5.919, 0.7762), (-0.004306, 5.919, 0.7762), (-0.2457, 6.404, 0.8066), (-0.004306, 6.404, 0.8066), (-0.2457, 5.945, 0.3551), (-0.004306, 5.945, 0.3551), (-0.2457, 6.404, 0.349), (-0.2457, 6.963, 0.8066), (-0.004306, 6.963, 0.8066), (-0.2457, 6.963, 0.349), (-0.2457, 7.286, 0.3467), (-0.004306, 2.678, 1.321), (-0.004306, 0.164, 0.3624), (-0.03896, 3.231, 1.77), (-0.03896, 3.365, 1.897), (-0.03896, 3.694, 1.897), (-0.004306, 4.6, 1.321), (-0.03896, 5.19, 1.654), (-0.03896, 4.6, 1.692), (-0.03896, 5.087, 1.692), (-0.004306, 5.367, 1.096), (-0.004306, 5.914, 1.508), (-0.004306, 6.401, 1.678), (-0.004306, 2.678, 1.77), (-0.004306, 3.231, 1.321), (0.03404, 3.231, 1.77), (-0.004306, 3.694, 1.612), (0.03404, 3.365, 1.897), (0.03404, 3.694, 1.897), (0.03404, 5.19, 1.654), (0.03404, 4.6, 1.692), (0.03404, 5.087, 1.692), (0.107, 3.231, 1.77), (-0.004306, 3.694, 1.321), (0.107, 3.365, 1.763), (0.107, 3.694, 1.763), (-0.004306, 4.6, 1.612), (0.107, 5.19, 1.654), (0.107, 4.6, 1.818), (0.107, 5.087, 1.818), (-0.004306, 6.404, 0.8771), (-0.004306, 6.404, 0.349), (-0.004306, 6.963, 0.349), (-0.004306, 7.286, 0.3467), (0.2311, 2.678, 1.321), (0.2311, 0.6778, 1.321), (0.2311, 2.678, 1.77), (0.2311, 0.6778, 1.77), (0.2311, 1.439, 0.7787), (0.2311, -0.1526, 0.7787), (0.2311, 0.164, 0.3624), (0.2311, 3.231, 1.321), (0.2311, 3.231, 1.77), (0.2311, 3.694, 1.321), (0.2311, 3.694, 1.612), (0.2311, 3.365, 1.763), (0.2311, 3.694, 1.763), (0.2311, 4.6, 1.321), (0.2311, 4.6, 1.612), (0.2311, 5.19, 1.321), (0.2311, 5.19, 1.654), (0.2311, 4.6, 1.818), (0.2311, 5.087, 1.818), (0.2311, 5.367, 1.096), (0.2311, 5.367, 1.508), (0.2311, 5.914, 0.8467), (0.2311, 5.914, 1.508), (0.2311, 6.404, 0.8771), (0.2311, 6.404, 1.502), (0.2311, 5.914, 1.678), (0.2311, 6.401, 1.678), (0.2311, 7.009, 0.8771), (0.2311, 7.009, 1.502), (0.2311, 5.919, 0.7762), (0.2311, 6.404, 0.8066), (0.2311, 5.945, 0.3551), (0.2311, 6.404, 0.349), (0.2311, 6.963, 0.8066), (0.2311, 6.963, 0.349), (0.2311, 7.286, 0.3467), (-0.2198, 7.009, 0.9108), (-0.2198, 7.009, 1.468), (-0.004306, 7.009, 0.9108), (-0.004306, 7.009, 1.468), (0.2056, 7.009, 0.9108), (0.2056, 7.009, 1.468), (-0.2198, 6.492, 0.9108), (-0.2198, 6.492, 1.468), (-0.004306, 6.492, 1.468), (-0.004306, 6.492, 0.9108), (0.2056, 6.492, 0.9108), (0.2056, 6.492, 1.468), (-0.2219, 6.979, 0.7838), (-0.2219, 7.27, 0.3695), (-0.004306, 6.979, 0.7838), (-0.004306, 7.27, 0.3695), (0.2077, 6.979, 0.7838), (0.2077, 7.27, 0.3695), (-0.2219, 6.49, 0.7838), (-0.2219, 6.49, 0.3695), (-0.004306, 6.49, 0.3695), (-0.004306, 6.49, 0.7838), (0.2077, 6.49, 0.7838), (0.2077, 6.49, 0.3695)], [], [(3, 4, 1, 0), (5, 3, 0, 2), (2, 0, 6, 9), (0, 1, 7, 6), (6, 7, 10), (1, 4, 12, 11), (11, 12, 15, 14), (16, 17, 19, 18), (15, 12, 16, 18), (12, 13, 17, 16), (14, 15, 21, 20), (20, 21, 24, 22), (26, 27, 29, 28), (25, 24, 28, 29), (24, 21, 26, 28), (22, 24, 31, 30), (24, 25, 32, 31), (17, 13, 59, 60), (30, 31, 35, 33), (33, 35, 37, 36), (37, 35, 39, 41), (36, 37, 44, 42), (37, 38, 45, 44), (34, 33, 46, 47), (33, 36, 48, 46), (52, 48, 53, 55), (46, 48, 52, 50), (47, 46, 50, 51), (48, 49, 54, 53), (65, 64, 76, 77), (61, 60, 73, 74), (60, 59, 71, 73), (19, 17, 60, 61), (29, 27, 64, 65), (25, 29, 65, 63), (77, 76, 84, 85), (74, 73, 80, 81), (73, 71, 78, 80), (63, 65, 77, 75), (83, 85, 108, 106), (85, 84, 107, 108), (81, 80, 101, 102), (75, 77, 85, 83), (92, 93, 91, 90), (90, 91, 95, 94), (94, 95, 96), (92, 90, 97, 98), (98, 100, 102, 101), (98, 97, 99, 100), (100, 99, 103, 104), (104, 106, 108, 107), (104, 103, 105, 106), (106, 105, 109, 110), (113, 111, 119, 120), (110, 109, 111, 112), (112, 114, 116, 115), (112, 111, 113, 114), (114, 113, 117, 118), (120, 119, 121, 122), (120, 122, 124, 123), (80, 78, 98, 101), (84, 82, 104, 107), (87, 88, 124, 122), (88, 89, 125, 124), (126, 127, 133, 132), (131, 130, 136, 137), (118, 117, 130, 131), (42, 44, 127, 126), (55, 53, 56), (123, 125, 143, 142), (123, 124, 125), (142, 143, 149, 148), (139, 138, 144, 145), (56, 53, 138, 139), (57, 1, 11, 70), (5, 69, 4, 3), (1, 57, 8, 7), (9, 6, 10, 58), (7, 8, 58, 10), (70, 11, 14, 79), (4, 69, 13, 12), (79, 14, 20, 62), (72, 15, 18, 19), (62, 20, 22, 23), (15, 72, 82, 21), (23, 22, 30, 66), (32, 25, 63), (27, 82, 64), (21, 82, 27, 26), (66, 30, 33, 34), (31, 32, 67, 35), (13, 69, 59), (86, 36, 42, 43), (39, 40, 68, 41), (38, 37, 41, 68), (35, 67, 40, 39), (36, 86, 49, 48), (51, 50, 52, 87), (87, 52, 55, 88), (88, 55, 56, 89), (32, 63, 75), (64, 82, 76), (59, 69, 71), (117, 43, 128, 130), (72, 19, 61), (32, 75, 83), (76, 82, 84), (71, 69, 78), (72, 61, 74), (38, 68, 116, 114), (66, 34, 111, 109), (23, 66, 109, 105), (62, 23, 105, 103), (79, 62, 103, 99), (72, 81, 102, 100), (70, 79, 99, 97), (57, 70, 97, 90), (9, 58, 96, 95), (69, 5, 93, 92), (51, 87, 122, 121), (68, 40, 115, 116), (8, 57, 90, 94), (72, 74, 81), (86, 43, 117, 113), (34, 47, 119, 111), (47, 51, 121, 119), (54, 49, 120, 123), (5, 2, 91, 93), (2, 9, 95, 91), (58, 8, 94, 96), (78, 69, 92, 98), (82, 72, 100, 104), (32, 83, 106, 110), (67, 32, 110, 112), (40, 67, 112, 115), (45, 38, 114, 118), (49, 86, 113, 120), (130, 128, 135, 136), (43, 42, 126, 128), (45, 118, 131, 129), (44, 45, 129, 127), (133, 134, 135, 132), (135, 134, 137, 136), (127, 129, 134, 133), (129, 131, 137, 134), (128, 126, 132, 135), (54, 123, 142, 140), (53, 54, 140, 138), (143, 141, 146, 149), (125, 89, 141, 143), (89, 56, 139, 141), (144, 147, 146, 145), (146, 147, 148, 149), (138, 140, 147, 144), (140, 142, 148, 147), (141, 139, 145, 146)])
_uv = me_001.uv_layers.new(name='UVMap')
_uv.uv.foreach_set('vector', [0.09738, 0.4022, 0.09704, 0.2935, 0.1214, 0.2935, 0.1217, 0.4021, 0.3608, 0.2964, 0.3608, 0.2833, 0.3851, 0.2832, 0.3852, 0.2963, 0.3198, 0.1621, 0.3329, 0.1622, 0.3327, 0.2069, 0.3196, 0.2068, 0.1217, 0.4021, 0.1214, 0.2935, 0.151, 0.3607, 0.1513, 0.4472, 0.1513, 0.4472, 0.151, 0.3607, 0.1738, 0.4299, 0.1214, 0.2935, 0.09704, 0.2935, 0.09695, 0.2635, 0.1213, 0.2634, 0.1213, 0.2634, 0.09695, 0.2635, 0.1054, 0.2383, 0.1212, 0.2383, 0.3068, 0.06087, 0.2999, 0.06085, 0.3, 0.043, 0.3068, 0.04302, 0.1054, 0.2383, 0.09695, 0.2635, 0.09726, 0.2562, 0.0972, 0.2383, 0.3068, 0.06814, 0.2999, 0.06812, 0.2999, 0.06085, 0.3068, 0.06087, 0.1212, 0.2383, 0.1054, 0.2383, 0.1053, 0.1891, 0.1211, 0.189, 0.1211, 0.189, 0.1053, 0.1891, 0.1029, 0.157, 0.121, 0.157, 0.3821, 0.06414, 0.389, 0.06412, 0.3891, 0.09056, 0.3822, 0.09058, 0.3421, 0.2, 0.3421, 0.2069, 0.3329, 0.2068, 0.3329, 0.2, 0.1029, 0.157, 0.1053, 0.1891, 0.09408, 0.1891, 0.094, 0.1627, 0.121, 0.157, 0.1029, 0.157, 0.1108, 0.1474, 0.1331, 0.1473, 0.3065, 0.239, 0.3134, 0.239, 0.3197, 0.2487, 0.3066, 0.2487, 0.2999, 0.06085, 0.2999, 0.06812, 0.2955, 0.06811, 0.2955, 0.06094, 0.1331, 0.1473, 0.1108, 0.1474, 0.1107, 0.1176, 0.1466, 0.1175, 0.1466, 0.1175, 0.1107, 0.1176, 0.1109, 0.09106, 0.1449, 0.09095, 0.1109, 0.09106, 0.1107, 0.1176, 0.1015, 0.1177, 0.1014, 0.09123, 0.1449, 0.09095, 0.1109, 0.09106, 0.1108, 0.05815, 0.1448, 0.05805, 0.3588, 0.1951, 0.3457, 0.1951, 0.3458, 0.1621, 0.3589, 0.1622, 0.3196, 0.1353, 0.3327, 0.1353, 0.3327, 0.1391, 0.3196, 0.1392, 0.1466, 0.1175, 0.1449, 0.09095, 0.1487, 0.09094, 0.1504, 0.1173, 0.1735, 0.09087, 0.1487, 0.09094, 0.1486, 0.06053, 0.1734, 0.06046, 0.1504, 0.1173, 0.1487, 0.09094, 0.1735, 0.09087, 0.1733, 0.1158, 0.3196, 0.1392, 0.3327, 0.1391, 0.3328, 0.162, 0.3197, 0.1621, 0.3529, 0.09241, 0.366, 0.09237, 0.3661, 0.1228, 0.353, 0.1228, 0.3178, 0.2333, 0.3177, 0.2069, 0.3217, 0.2069, 0.3217, 0.2333, 0.2956, 0.04309, 0.2955, 0.06094, 0.2916, 0.06093, 0.2916, 0.04308, 0.2955, 0.06094, 0.2955, 0.06811, 0.2916, 0.0681, 0.2916, 0.06093, 0.3664, 0.04625, 0.3664, 0.06409, 0.359, 0.06412, 0.3589, 0.04627, 0.3813, 0.2333, 0.3812, 0.2069, 0.3882, 0.2069, 0.3883, 0.2333, 0.3421, 0.2, 0.3329, 0.2, 0.3398, 0.1956, 0.3421, 0.1956, 0.3891, 0.1638, 0.3892, 0.1902, 0.3822, 0.1903, 0.3821, 0.1638, 0.3739, 0.04627, 0.3739, 0.06412, 0.3664, 0.0641, 0.3665, 0.04625, 0.2916, 0.06093, 0.2916, 0.0681, 0.2876, 0.06808, 0.2876, 0.06081, 0.3178, 0.239, 0.3178, 0.2333, 0.3217, 0.2333, 0.3218, 0.239, 0.3421, 0.05531, 0.3329, 0.05534, 0.3329, 0.0486, 0.3421, 0.04857, 0.3839, 0.3357, 0.3838, 0.3092, 0.3905, 0.3092, 0.3906, 0.3356, 0.2877, 0.04296, 0.2876, 0.06081, 0.2809, 0.06079, 0.2809, 0.04294, 0.3421, 0.05928, 0.3398, 0.05929, 0.3329, 0.05534, 0.3421, 0.05531, 0.2506, 0.2935, 0.2503, 0.4022, 0.226, 0.4021, 0.2263, 0.2935, 0.2263, 0.2935, 0.226, 0.4021, 0.1964, 0.4472, 0.1966, 0.3607, 0.1966, 0.3607, 0.1964, 0.4472, 0.1738, 0.4299, 0.2506, 0.2935, 0.2263, 0.2935, 0.2264, 0.2634, 0.2507, 0.2635, 0.2507, 0.2635, 0.2422, 0.2383, 0.2505, 0.2383, 0.2504, 0.2562, 0.2507, 0.2635, 0.2264, 0.2634, 0.2265, 0.2383, 0.2422, 0.2383, 0.2422, 0.2383, 0.2265, 0.2383, 0.2266, 0.189, 0.2424, 0.1891, 0.2424, 0.1891, 0.2448, 0.157, 0.2537, 0.1627, 0.2536, 0.1891, 0.2424, 0.1891, 0.2266, 0.189, 0.2267, 0.157, 0.2448, 0.157, 0.2448, 0.157, 0.2267, 0.157, 0.2145, 0.1473, 0.2369, 0.1474, 0.2028, 0.09095, 0.2011, 0.1175, 0.1973, 0.1173, 0.199, 0.09094, 0.2369, 0.1474, 0.2145, 0.1473, 0.2011, 0.1175, 0.237, 0.1176, 0.237, 0.1176, 0.2367, 0.09106, 0.2463, 0.09123, 0.2462, 0.1177, 0.237, 0.1176, 0.2011, 0.1175, 0.2028, 0.09095, 0.2367, 0.09106, 0.2367, 0.09106, 0.2028, 0.09095, 0.2029, 0.05805, 0.2368, 0.05815, 0.199, 0.09094, 0.1973, 0.1173, 0.1744, 0.1158, 0.1741, 0.09087, 0.199, 0.09094, 0.1741, 0.09087, 0.1742, 0.06046, 0.1991, 0.06053, 0.2876, 0.06081, 0.2876, 0.06808, 0.2808, 0.06806, 0.2809, 0.06079, 0.2805, 0.3293, 0.2917, 0.3232, 0.2917, 0.336, 0.2805, 0.3361, 0.2937, 0.2548, 0.2936, 0.2244, 0.3064, 0.2244, 0.3065, 0.2548, 0.2936, 0.2244, 0.2935, 0.2069, 0.3063, 0.2069, 0.3064, 0.2244, 0.3607, 0.2832, 0.3608, 0.3135, 0.3327, 0.3136, 0.3326, 0.2833, 0.2804, 0.31, 0.2805, 0.2798, 0.3086, 0.2799, 0.3085, 0.3101, 0.3585, 0.2492, 0.3586, 0.2831, 0.3572, 0.2813, 0.3571, 0.2511, 0.3327, 0.2832, 0.3326, 0.2493, 0.334, 0.2511, 0.3341, 0.2814, 0.1734, 0.06046, 0.1486, 0.06053, 0.1735, 0.04294, 0.3586, 0.2573, 0.3845, 0.2572, 0.3832, 0.2585, 0.3599, 0.2586, 0.1991, 0.06053, 0.1742, 0.06046, 0.1742, 0.04294, 0.3528, 0.119, 0.3303, 0.1347, 0.3304, 0.09233, 0.3529, 0.0924, 0.3552, 0.2492, 0.3327, 0.2335, 0.3326, 0.2069, 0.3551, 0.2069, 0.3846, 0.2831, 0.3587, 0.2832, 0.36, 0.2819, 0.3833, 0.2819, 0.2672, 0.1795, 0.2541, 0.1795, 0.254, 0.1494, 0.2671, 0.1494, 0.2932, 0.2068, 0.2935, 0.09818, 0.3067, 0.09822, 0.3063, 0.2069, 0.2541, 0.1795, 0.2672, 0.1795, 0.2674, 0.2474, 0.2543, 0.2474, 0.3608, 0.3224, 0.3608, 0.3093, 0.3837, 0.3092, 0.3837, 0.3223, 0.2543, 0.2474, 0.2674, 0.2474, 0.2676, 0.3171, 0.2545, 0.3172, 0.2671, 0.1494, 0.254, 0.1494, 0.2539, 0.1243, 0.267, 0.1243, 0.3067, 0.09822, 0.2935, 0.09818, 0.2999, 0.06812, 0.3068, 0.06814, 0.267, 0.1243, 0.2539, 0.1243, 0.2538, 0.07507, 0.2669, 0.07503, 0.3483, 0.149, 0.3483, 0.1621, 0.34, 0.1621, 0.3401, 0.1552, 0.2669, 0.07503, 0.2538, 0.07507, 0.2537, 0.04302, 0.2668, 0.04298, 0.3068, 0.04302, 0.3199, 0.04298, 0.3201, 0.09222, 0.307, 0.09227, 0.2961, 0.3233, 0.2961, 0.3101, 0.3085, 0.3101, 0.3086, 0.3232, 0.3197, 0.2487, 0.3134, 0.239, 0.3178, 0.239, 0.2804, 0.317, 0.2917, 0.3232, 0.2873, 0.3214, 0.2916, 0.3101, 0.2917, 0.3232, 0.2804, 0.317, 0.2804, 0.3101, 0.3661, 0.1523, 0.353, 0.1523, 0.3529, 0.1229, 0.366, 0.1229, 0.3066, 0.2487, 0.3197, 0.2487, 0.3198, 0.2784, 0.3067, 0.2785, 0.2999, 0.06812, 0.2935, 0.09818, 0.2955, 0.06811, 0.3461, 0.09222, 0.333, 0.09227, 0.3329, 0.05937, 0.346, 0.05933, 0.3811, 0.2334, 0.368, 0.2334, 0.3681, 0.2069, 0.3812, 0.207, 0.3885, 0.1356, 0.3886, 0.1487, 0.379, 0.1488, 0.379, 0.1356, 0.3882, 0.09233, 0.3882, 0.1054, 0.379, 0.1055, 0.3789, 0.09236, 0.3484, 0.1621, 0.3484, 0.149, 0.3522, 0.149, 0.3523, 0.1621, 0.2938, 0.2797, 0.2806, 0.2798, 0.2806, 0.2549, 0.2937, 0.2548, 0.2937, 0.2548, 0.2806, 0.2549, 0.2805, 0.2245, 0.2936, 0.2244, 0.2936, 0.2244, 0.2805, 0.2245, 0.2804, 0.207, 0.2935, 0.2069, 0.3197, 0.2487, 0.3178, 0.239, 0.3218, 0.239, 0.2873, 0.3214, 0.2917, 0.3232, 0.2873, 0.3253, 0.2955, 0.06811, 0.2935, 0.09818, 0.2916, 0.0681, 0.3586, 0.2831, 0.3458, 0.2832, 0.3458, 0.2814, 0.3572, 0.2813, 0.3483, 0.149, 0.3401, 0.1552, 0.3328, 0.1508, 0.3197, 0.2487, 0.3218, 0.239, 0.3257, 0.239, 0.2873, 0.3253, 0.2917, 0.3232, 0.2805, 0.3293, 0.2916, 0.0681, 0.2935, 0.09818, 0.2876, 0.06808, 0.3483, 0.149, 0.3328, 0.1508, 0.3328, 0.1469, 0.3885, 0.1356, 0.379, 0.1356, 0.3789, 0.1228, 0.3885, 0.1228, 0.3661, 0.1523, 0.366, 0.1229, 0.3788, 0.1228, 0.3789, 0.1523, 0.2961, 0.3233, 0.3086, 0.3232, 0.3086, 0.336, 0.2962, 0.3361, 0.2669, 0.07503, 0.2668, 0.04298, 0.2796, 0.04294, 0.2797, 0.075, 0.267, 0.1243, 0.2669, 0.07503, 0.2797, 0.075, 0.2798, 0.1242, 0.3483, 0.149, 0.3401, 0.1429, 0.3401, 0.1362, 0.3483, 0.1362, 0.2671, 0.1494, 0.267, 0.1243, 0.2798, 0.1242, 0.2799, 0.1493, 0.2672, 0.1795, 0.2671, 0.1494, 0.2799, 0.1493, 0.28, 0.1794, 0.3608, 0.3224, 0.3837, 0.3223, 0.3838, 0.3351, 0.3608, 0.3352, 0.2935, 0.09818, 0.2932, 0.2068, 0.2804, 0.2068, 0.2807, 0.09814, 0.2938, 0.2797, 0.2937, 0.2548, 0.3065, 0.2548, 0.3065, 0.2797, 0.3681, 0.2069, 0.368, 0.2334, 0.3552, 0.2333, 0.3553, 0.2069, 0.2674, 0.2474, 0.2672, 0.1795, 0.28, 0.1794, 0.2802, 0.2473, 0.3483, 0.149, 0.3328, 0.1469, 0.3401, 0.1429, 0.3461, 0.09222, 0.346, 0.05933, 0.3588, 0.05929, 0.3589, 0.09219, 0.3196, 0.1353, 0.3196, 0.1392, 0.3068, 0.1392, 0.3068, 0.1354, 0.3196, 0.1392, 0.3197, 0.1621, 0.3069, 0.1621, 0.3068, 0.1392, 0.3661, 0.1228, 0.366, 0.09237, 0.3788, 0.09233, 0.3789, 0.1227, 0.3608, 0.2964, 0.3852, 0.2963, 0.3852, 0.3091, 0.3608, 0.3092, 0.3198, 0.1621, 0.3196, 0.2068, 0.3068, 0.2068, 0.307, 0.1621, 0.2676, 0.3171, 0.2674, 0.2474, 0.2802, 0.2473, 0.2804, 0.3171, 0.2876, 0.06808, 0.2935, 0.09818, 0.2807, 0.09814, 0.2808, 0.06806, 0.3201, 0.09222, 0.3199, 0.04298, 0.3327, 0.04294, 0.3329, 0.09219, 0.3197, 0.2487, 0.3257, 0.239, 0.3325, 0.2389, 0.3325, 0.2486, 0.3198, 0.2784, 0.3197, 0.2487, 0.3325, 0.2486, 0.3326, 0.2784, 0.379, 0.1055, 0.3882, 0.1054, 0.3883, 0.1182, 0.379, 0.1183, 0.3458, 0.1621, 0.3457, 0.1951, 0.3329, 0.195, 0.333, 0.1621, 0.3522, 0.149, 0.3484, 0.149, 0.3483, 0.1362, 0.3522, 0.1362, 0.359, 0.1621, 0.3704, 0.1621, 0.3703, 0.1902, 0.3589, 0.1902, 0.3458, 0.2832, 0.3327, 0.2832, 0.3341, 0.2814, 0.3458, 0.2814, 0.3457, 0.2493, 0.3585, 0.2492, 0.3571, 0.2511, 0.3457, 0.2511, 0.3326, 0.2493, 0.3457, 0.2493, 0.3457, 0.2511, 0.334, 0.2511, 0.3094, 0.2785, 0.3211, 0.2785, 0.3212, 0.3087, 0.3095, 0.3088, 0.3212, 0.3087, 0.3211, 0.2785, 0.3325, 0.2785, 0.3326, 0.3087, 0.3589, 0.06419, 0.3706, 0.06415, 0.3707, 0.09223, 0.359, 0.09227, 0.3706, 0.06415, 0.382, 0.06412, 0.3821, 0.09219, 0.3707, 0.09223, 0.3704, 0.1621, 0.3821, 0.1622, 0.382, 0.1903, 0.3703, 0.1902, 0.3586, 0.2701, 0.3586, 0.2573, 0.3599, 0.2586, 0.3599, 0.2701, 0.3587, 0.2832, 0.3586, 0.2701, 0.3599, 0.2701, 0.36, 0.2819, 0.307, 0.09227, 0.3185, 0.0923, 0.3183, 0.1347, 0.3068, 0.1346, 0.3845, 0.2572, 0.3845, 0.27, 0.3832, 0.27, 0.3832, 0.2585, 0.3845, 0.27, 0.3846, 0.2831, 0.3833, 0.2819, 0.3832, 0.27, 0.3587, 0.2572, 0.3586, 0.2454, 0.3811, 0.2453, 0.3811, 0.2572, 0.3811, 0.2453, 0.3586, 0.2454, 0.3586, 0.2339, 0.3811, 0.2338, 0.3325, 0.3354, 0.3207, 0.3354, 0.3208, 0.3088, 0.3326, 0.3088, 0.3207, 0.3354, 0.3092, 0.3353, 0.3092, 0.3088, 0.3208, 0.3088, 0.3185, 0.0923, 0.3303, 0.09234, 0.3302, 0.1347, 0.3183, 0.1347])
me_001.materials.append(mat_material)
me_001.use_remesh_preserve_volume = False
me_001.use_remesh_preserve_attributes = False
me_001.use_mirror_vertex_groups = False
me_001.update()
me_x = bpy.data.meshes.new('Куб')
me_x.from_pydata([(-0.1076, 0.005737, 0.1576), (-0.1076, 0.1319, 0.1576), (0.1076, 0.1319, 0.1576), (0.1076, 0.005737, 0.1576), (-0.1076, 0.005737, 0.4231), (-0.1076, 0.1319, 0.4231), (0.1076, 0.1319, 0.4231), (0.1076, 0.005737, 0.4231), (-0.1076, -0.001143, 0.1576), (0.1076, -0.001143, 0.1576), (-0.1076, -0.001143, 0.3106), (0.1076, -0.001143, 0.3106), (-0.1076, -0.07224, 0.1576), (0.1076, -0.07224, 0.1576), (-0.1076, -0.07224, 0.2545), (0.1076, -0.07224, 0.2545), (-0.1076, -0.124, 0.2053), (0.1076, -0.124, 0.2053), (-0.1076, 0.172, 0.1576), (0.1076, 0.172, 0.1576), (-0.1076, 0.172, 0.3608), (0.1076, 0.172, 0.3608), (-0.1076, 0.9851, 0.1576), (0.1076, 0.9851, 0.1576), (-0.1076, 0.9851, 0.3608), (0.1076, 0.9851, 0.3608), (-0.1076, 1.172, 0.2598), (0.1076, 1.172, 0.2598), (-0.1076, 1.172, 0.3614), (0.1076, 1.172, 0.3614), (-0.1076, 0.9844, 0.07055), (0.1076, 0.9844, 0.07055), (-0.1076, 1.171, 0.07145), (0.1076, 1.171, 0.07145), (-0.1076, 1.286, 0.2593), (0.1076, 1.286, 0.2593), (-0.1076, 1.285, 0.071), (0.1076, 1.285, 0.071), (-0.1076, 1.403, 0.2589), (0.1076, 1.403, 0.2589), (-0.1076, 1.402, 0.07054), (0.1076, 1.402, 0.07054), (-0.1076, 1.287, 0.351), (0.1076, 1.287, 0.351), (-0.1076, 1.403, 0.3506), (0.1076, 1.403, 0.3506)], [], [(4, 5, 1, 0), (2, 1, 18, 19), (6, 7, 3, 2), (0, 3, 9, 8), (0, 1, 2, 3), (7, 6, 5, 4), (8, 9, 13, 12), (4, 0, 8, 10), (3, 7, 11, 9), (7, 4, 10, 11), (9, 11, 15, 13), (11, 10, 14, 15), (10, 8, 12, 14), (15, 14, 16, 17), (12, 13, 17, 16), (14, 12, 16), (13, 15, 17), (19, 18, 22, 23), (5, 6, 21, 20), (6, 2, 19, 21), (1, 5, 20, 18), (27, 23, 31, 33), (18, 20, 24, 22), (20, 21, 25, 24), (21, 19, 23, 25), (28, 29, 27, 26), (25, 23, 27, 29), (22, 24, 28, 26), (24, 25, 29, 28), (31, 30, 32, 33), (22, 26, 32, 30), (23, 22, 30, 31), (32, 26, 34, 36), (36, 34, 38, 40), (33, 32, 36, 37), (26, 27, 35, 34), (27, 33, 37, 35), (38, 39, 41, 40), (35, 39, 45, 43), (37, 36, 40, 41), (35, 37, 41, 39), (42, 43, 45, 44), (39, 38, 44, 45), (34, 35, 43, 42), (38, 34, 42, 44)])
_uv = me_x.uv_layers.new(name='UVMap')
_uv.uv.foreach_set('vector', [0.6695, 0.9516, 0.6676, 0.9188, 0.7367, 0.9147, 0.7386, 0.9476, 0.7466, 0.6496, 0.8027, 0.6495, 0.8028, 0.6599, 0.7466, 0.6601, 0.6667, 0.9188, 0.6648, 0.9516, 0.5957, 0.9476, 0.5976, 0.9147, 0.8026, 0.6166, 0.7465, 0.6167, 0.7465, 0.615, 0.8026, 0.6148, 0.8026, 0.6166, 0.8027, 0.6495, 0.7466, 0.6496, 0.7465, 0.6167, 0.8603, 0.7644, 0.8932, 0.7643, 0.8934, 0.8204, 0.8605, 0.8205, 0.8026, 0.6148, 0.7465, 0.615, 0.7464, 0.5964, 0.8026, 0.5962, 0.6695, 0.9516, 0.7386, 0.9476, 0.7387, 0.9494, 0.6989, 0.9517, 0.5957, 0.9476, 0.6648, 0.9516, 0.6354, 0.9517, 0.5956, 0.9494, 0.8936, 0.8205, 0.8934, 0.7644, 0.9228, 0.7643, 0.9229, 0.8204, 0.5956, 0.9494, 0.6354, 0.9517, 0.6197, 0.9693, 0.5945, 0.9679, 0.8923, 0.8205, 0.8925, 0.8767, 0.874, 0.8767, 0.8738, 0.8206, 0.6989, 0.9517, 0.7387, 0.9494, 0.7398, 0.9679, 0.7146, 0.9693, 0.8738, 0.8206, 0.874, 0.8767, 0.8605, 0.8767, 0.8603, 0.8206, 0.8026, 0.5962, 0.7464, 0.5964, 0.7464, 0.5829, 0.8025, 0.5827, 0.7146, 0.9693, 0.7398, 0.9679, 0.7282, 0.9821, 0.5945, 0.9679, 0.6197, 0.9693, 0.6061, 0.9821, 0.7466, 0.6601, 0.8028, 0.6599, 0.8034, 0.8719, 0.7473, 0.8721, 0.9168, 0.7643, 0.9167, 0.7082, 0.9342, 0.7081, 0.9344, 0.7642, 0.6667, 0.9188, 0.5976, 0.9147, 0.5982, 0.9043, 0.6511, 0.9074, 0.7367, 0.9147, 0.6676, 0.9188, 0.6832, 0.9074, 0.7361, 0.9043, 0.64, 0.6457, 0.6106, 0.6926, 0.5879, 0.6915, 0.591, 0.643, 0.7361, 0.9043, 0.6832, 0.9074, 0.6708, 0.6957, 0.7237, 0.6926, 0.8595, 0.8435, 0.8034, 0.8434, 0.8041, 0.6314, 0.8602, 0.6315, 0.6511, 0.9074, 0.5982, 0.9043, 0.6106, 0.6926, 0.6635, 0.6957, 0.7464, 0.9282, 0.7466, 0.8721, 0.7728, 0.8722, 0.7726, 0.9283, 0.6635, 0.6957, 0.6106, 0.6926, 0.64, 0.6457, 0.6664, 0.6472, 0.7237, 0.6926, 0.6708, 0.6957, 0.6678, 0.6472, 0.6943, 0.6457, 0.8602, 0.6315, 0.8041, 0.6314, 0.8042, 0.5827, 0.8603, 0.5829, 0.8603, 0.5829, 0.9165, 0.5827, 0.9166, 0.6314, 0.8605, 0.6315, 0.7237, 0.6926, 0.6943, 0.6457, 0.7433, 0.643, 0.7464, 0.6915, 0.773, 0.9283, 0.7728, 0.8722, 0.7955, 0.8721, 0.7957, 0.9282, 0.7433, 0.643, 0.6943, 0.6457, 0.6927, 0.6158, 0.7417, 0.6131, 0.7417, 0.6131, 0.6927, 0.6158, 0.691, 0.5854, 0.74, 0.5827, 0.8605, 0.6315, 0.9166, 0.6314, 0.9167, 0.6613, 0.8606, 0.6614, 0.8927, 0.8767, 0.8925, 0.8206, 0.9224, 0.8205, 0.9226, 0.8767, 0.64, 0.6457, 0.591, 0.643, 0.5926, 0.6131, 0.6416, 0.6158, 0.8604, 0.7157, 0.9165, 0.7155, 0.9167, 0.7641, 0.8605, 0.7643, 0.6416, 0.6158, 0.6433, 0.5854, 0.6671, 0.5867, 0.6655, 0.6171, 0.8606, 0.6614, 0.9167, 0.6613, 0.9168, 0.6917, 0.8607, 0.6919, 0.6416, 0.6158, 0.5926, 0.6131, 0.5942, 0.5827, 0.6433, 0.5854, 0.8299, 0.8998, 0.8297, 0.8436, 0.8602, 0.8435, 0.8603, 0.8997, 0.9165, 0.7155, 0.8604, 0.7157, 0.8603, 0.692, 0.9165, 0.6919, 0.8273, 0.8435, 0.8275, 0.8997, 0.8036, 0.8997, 0.8034, 0.8436, 0.691, 0.5854, 0.6927, 0.6158, 0.6688, 0.6171, 0.6671, 0.5867])
me_x.materials.append(mat_material)
me_x.use_remesh_preserve_volume = False
me_x.use_remesh_preserve_attributes = False
me_x.use_mirror_vertex_groups = False
me_x.update()

# ---- objects
ob_003 = bpy.data.objects.new('Куб.003', me_003)
ob_002 = bpy.data.objects.new('Куб.002', me_002)
ob_001 = bpy.data.objects.new('Куб.001', me_001)
ob_x = bpy.data.objects.new('Куб', me_x)

# ---- transforms, parenting, visibility, modifiers, constraints
ob_003.location = (0.002086, 0.6033, 0.8409)
ob_003.rotation_euler = (1.571, -0.0, 0.0)
ob_003.scale = (0.7167, 0.7167, 0.7167)
ob_003.lineart.crease_threshold = 0.0
ob_002.location = (0.002086, -0.1131, 0.3043)
ob_002.rotation_euler = (1.571, -0.0, 0.0)
ob_002.scale = (0.1396, 0.3008, 0.3008)
ob_002.lineart.crease_threshold = 0.0
ob_001.location = (0.002086, -0.01991, 0.1744)
ob_001.rotation_euler = (1.571, -0.0, 0.0)
ob_001.scale = (0.2181, 0.2181, 0.2181)
ob_001.lineart.crease_threshold = 0.0
ob_x.location = (0.002086, -0.01991, 0.1744)
ob_x.rotation_euler = (1.571, -0.0, 0.0)
ob_x.lineart.crease_threshold = 0.0

# ---- collection membership
col_collection_1.objects.link(ob_003)
col_collection_1.objects.link(ob_002)
col_collection_1.objects.link(ob_001)
col_collection_1.objects.link(ob_x)

# ---- scene / render settings (as saved in the file)
scene.frame_start = 1; scene.frame_end = 250; scene.frame_set(0)
scene.render.engine = 'BLENDER_EEVEE_NEXT'
scene.render.image_settings.color_mode = 'RGB'
scene.render.image_settings.compression = 90
scene.render.resolution_percentage = 50
scene.render.dither_intensity = 0.0
scene.render.bake_margin = 2
scene.render.bake_bias = 0.0
scene.cycles.use_denoising = False
scene.cycles.samples = 10
scene.cycles.sampling_pattern = 'TABULATED_SOBOL'
scene.cycles.light_sampling_threshold = 0.0
scene.cycles.use_adaptive_sampling = False
scene.cycles.use_light_tree = False
scene.cycles.blur_glossy = 0.0
scene.cycles.volume_bounces = 1
scene.cycles.pixel_filter_type = 'GAUSSIAN'
scene.cycles.sample_clamp_indirect = 0.0
scene.view_settings.view_transform = 'Raw'
bpy.context.view_layer.update()

# ---- added for rendering (the .blend has no active camera): camera
cam_auto = bpy.data.cameras.new('AutoCamera')
cam_auto.lens = 50.0
cam_auto.sensor_width = 36.0
cam_auto.clip_end = 1000.0
ob_auto_camera = bpy.data.objects.new('AutoCamera', cam_auto)
scene.collection.objects.link(ob_auto_camera)
ob_auto_camera.location = (1.98657, -2.57279, 2.31672)
ob_auto_camera.rotation_euler = (1.09748, -7.21219e-08, 0.694738)
scene.camera = ob_auto_camera
bpy.context.view_layer.update()

